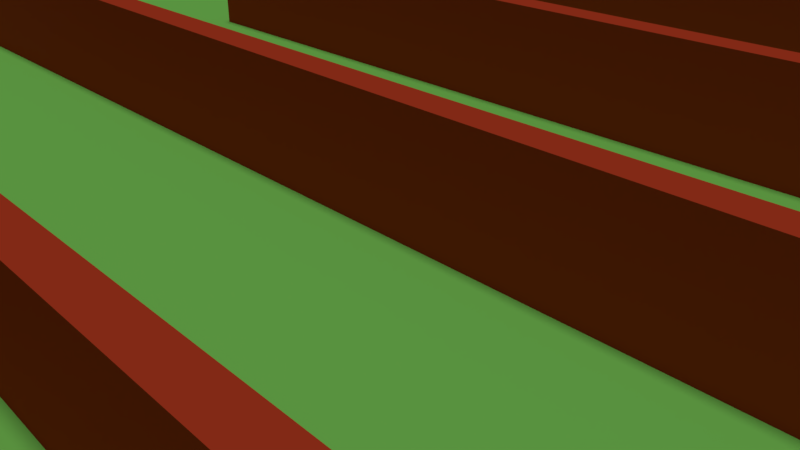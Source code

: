 # Source: square_maze_medium.blend  (saved by Blender 2.78.0; exported with 4.5.12 LTS)
import bpy
from mathutils import Matrix  # noqa: F401  (used for matrix-valued properties, if any)

bpy.ops.wm.read_factory_settings(use_empty=True)
scene = bpy.context.scene
scene.name = 'Scene'

# ---- collections
col_collection_1 = bpy.data.collections.new('Collection 1'); scene.collection.children.link(col_collection_1)
col_collection_2 = bpy.data.collections.new('Collection 2'); scene.collection.children.link(col_collection_2)
col_collection_2.hide_render = True
col_collection_2.hide_viewport = True

# ---- materials (node trees are filled in below, after node groups)
mat_woodt = bpy.data.materials.new('woodt')
mat_woodt.alpha_threshold = 0.0
mat_woodt.use_transparent_shadow = False
mat_woodt.diffuse_color = (0.6038, 0.06035, 0.02194, 1.0)
mat_woodt.roughness = 0.5
mat_grass = bpy.data.materials.new('grass')
mat_grass.alpha_threshold = 0.0
mat_grass.use_transparent_shadow = False
mat_grass.preview_render_type = 'CUBE'
mat_grass.diffuse_color = (0.2674, 0.8, 0.1406, 1.0)
mat_grass.specular_color = (1.0, 0.7679, 0.819)
mat_grass.roughness = 0.5
mat_grass.line_color = (0.0, 0.0, 0.0, 1.0)
mat_woodt_003 = bpy.data.materials.new('woodt.003')
mat_woodt_003.alpha_threshold = 0.0
mat_woodt_003.use_transparent_shadow = False
mat_woodt_003.diffuse_color = (0.6038, 0.06035, 0.02194, 1.0)
mat_woodt_003.roughness = 0.5
mat_woodt_004 = bpy.data.materials.new('woodt.004')
mat_woodt_004.alpha_threshold = 0.0
mat_woodt_004.use_transparent_shadow = False
mat_woodt_004.diffuse_color = (0.6038, 0.06035, 0.02194, 1.0)
mat_woodt_004.roughness = 0.5
mat_woodt_005 = bpy.data.materials.new('woodt.005')
mat_woodt_005.alpha_threshold = 0.0
mat_woodt_005.use_transparent_shadow = False
mat_woodt_005.diffuse_color = (0.6038, 0.06035, 0.02194, 1.0)
mat_woodt_005.roughness = 0.5
mat_woodt_006 = bpy.data.materials.new('woodt.006')
mat_woodt_006.alpha_threshold = 0.0
mat_woodt_006.use_transparent_shadow = False
mat_woodt_006.preview_render_type = 'CUBE'
mat_woodt_006.diffuse_color = (0.6038, 0.06035, 0.02194, 1.0)
mat_woodt_006.roughness = 0.5
mat_woodt_007 = bpy.data.materials.new('woodt.007')
mat_woodt_007.alpha_threshold = 0.0
mat_woodt_007.use_transparent_shadow = False
mat_woodt_007.diffuse_color = (0.6038, 0.06035, 0.02194, 1.0)
mat_woodt_007.roughness = 0.5
mat_woodt_008 = bpy.data.materials.new('woodt.008')
mat_woodt_008.alpha_threshold = 0.0
mat_woodt_008.use_transparent_shadow = False
mat_woodt_008.diffuse_color = (0.6038, 0.06035, 0.02194, 1.0)
mat_woodt_008.roughness = 0.5

# ---- material node trees

# ---- world
world_world = bpy.data.worlds.new('World'); scene.world = world_world
world_world.color = (0.05088, 0.05088, 0.05088)
world_world.use_sun_shadow = False
world_world.sun_shadow_jitter_overblur = 0.0
world_world.cycles.sampling_method = 'MANUAL'

# ---- cameras
cam_camera = bpy.data.cameras.new('Camera')
cam_camera.clip_end = 100.0
cam_camera.lens = 35.0
cam_camera.sensor_width = 32.0
cam_camera.sensor_height = 18.0
cam_camera.ortho_scale = 7.314
cam_camera.dof.focus_distance = 0.0
cam_camera.dof.aperture_fstop = 128.0

# ---- lights
light_sun = bpy.data.lights.new('Sun', 'SUN')
light_sun.transmission_factor = 0.0
light_sun.angle = 0.1993
light_sun.energy = 1.0
light_sun.shadow_buffer_clip_start = 0.5
light_sun.shadow_soft_size = 0.1
light_sun.shadow_cascade_max_distance = 1000.0

# ---- meshes
me_cube_001 = bpy.data.meshes.new('Cube.001')
me_cube_001.from_pydata([(-1.0, -1.0, -1.0), (-1.0, -1.0, 1.0), (-1.0, 1.0, -1.0), (-1.0, 1.0, 1.0), (1.0, -1.0, -1.0), (1.0, -1.0, 1.0), (1.0, 1.0, -1.0), (1.0, 1.0, 1.0)], [], [(0, 1, 3, 2), (2, 3, 7, 6), (6, 7, 5, 4), (4, 5, 1, 0), (2, 6, 4, 0), (7, 3, 1, 5)])
me_cube_001.materials.append(mat_woodt)
me_cube_001.use_remesh_preserve_volume = False
me_cube_001.use_remesh_preserve_attributes = False
me_cube_001.use_mirror_vertex_groups = False
me_cube_001.update()
me_cube_002 = bpy.data.meshes.new('Cube.002')
me_cube_002.from_pydata([(-1.0, -1.0, -1.0), (-1.0, -1.0, 1.0), (-1.0, 1.0, -1.0), (-1.0, 1.0, 1.0), (1.0, -1.0, -1.0), (1.0, -1.0, 1.0), (1.0, 1.0, -1.0), (1.0, 1.0, 1.0), (1.053, 1.0, 1.0), (1.053, 1.0, -1.0), (1.053, -1.0, -1.0), (1.053, -1.0, 1.0), (-1.053, 1.0, -1.0), (-1.053, -1.0, -1.0), (-1.053, -1.0, 1.0), (-1.053, 1.0, 1.0), (-1.0, -1.053, -1.0), (-1.0, -1.053, 1.0), (1.0, -1.053, 1.0), (1.0, -1.053, -1.0), (1.053, -1.053, 1.0), (1.053, -1.053, -1.0), (-1.053, -1.053, -1.0), (-1.053, -1.053, 1.0), (-1.0, 1.053, 1.0), (-1.0, 1.053, -1.0), (1.0, 1.053, -1.0), (1.0, 1.053, 1.0), (1.053, 1.053, 1.0), (1.053, 1.053, -1.0), (-1.053, 1.053, 1.0), (-1.053, 1.053, -1.0)], [], [(1, 3, 15, 14), (2, 12, 31, 25), (1, 14, 23, 17), (4, 10, 21, 19), (9, 8, 11, 10), (4, 6, 9, 10), (7, 5, 11, 8), (9, 6, 26, 29), (13, 14, 15, 12), (2, 0, 13, 12), (15, 3, 24, 30), (5, 1, 17, 18), (18, 19, 21, 20), (19, 18, 17, 16), (16, 17, 23, 22), (14, 13, 22, 23), (0, 4, 19, 16), (11, 5, 18, 20), (13, 0, 16, 22), (10, 11, 20, 21), (25, 24, 27, 26), (26, 27, 28, 29), (24, 25, 31, 30), (3, 7, 27, 24), (12, 15, 30, 31), (8, 9, 29, 28), (7, 8, 28, 27), (6, 2, 25, 26), (0, 1, 5, 4), (4, 5, 7, 6), (2, 3, 1, 0), (6, 7, 3, 2)])
me_cube_002.materials.append(mat_woodt)
me_cube_002.use_remesh_preserve_volume = False
me_cube_002.use_remesh_preserve_attributes = False
me_cube_002.use_mirror_vertex_groups = False
me_cube_002.update()
me_cube = bpy.data.meshes.new('Cube')
me_cube.from_pydata([(1.0, 1.0, -1.0), (1.0, -1.0, -1.0), (-1.0, -1.0, -1.0), (-1.0, 1.0, -1.0), (1.0, 1.0, 1.0), (1.0, -1.0, 1.0), (-1.0, -1.0, 1.0), (-1.0, 1.0, 1.0)], [], [(0, 1, 2, 3), (4, 7, 6, 5), (0, 4, 5, 1), (1, 5, 6, 2), (2, 6, 7, 3), (4, 0, 3, 7)])
me_cube.materials.append(mat_grass)
me_cube.use_remesh_preserve_volume = False
me_cube.use_remesh_preserve_attributes = False
me_cube.use_mirror_vertex_groups = False
me_cube.update()
me_cube_005 = bpy.data.meshes.new('Cube.005')
me_cube_005.from_pydata([(-1.0, -1.0, -1.0), (-1.0, -1.0, 1.0), (-1.0, 1.0, -1.0), (-1.0, 1.0, 1.0), (1.0, -1.0, -1.0), (1.0, -1.0, 1.0), (1.0, 1.0, -1.0), (1.0, 1.0, 1.0)], [], [(0, 1, 3, 2), (2, 3, 7, 6), (6, 7, 5, 4), (4, 5, 1, 0), (2, 6, 4, 0), (7, 3, 1, 5)])
me_cube_005.materials.append(mat_woodt_003)
me_cube_005.use_remesh_preserve_volume = False
me_cube_005.use_remesh_preserve_attributes = False
me_cube_005.use_mirror_vertex_groups = False
me_cube_005.update()
me_cube_006 = bpy.data.meshes.new('Cube.006')
me_cube_006.from_pydata([(-1.0, -1.0, -1.0), (-1.0, -1.0, 1.0), (-1.0, 1.0, -1.0), (-1.0, 1.0, 1.0), (1.0, -1.0, -1.0), (1.0, -1.0, 1.0), (1.0, 1.0, -1.0), (1.0, 1.0, 1.0)], [], [(0, 1, 3, 2), (2, 3, 7, 6), (6, 7, 5, 4), (4, 5, 1, 0), (2, 6, 4, 0), (7, 3, 1, 5)])
me_cube_006.materials.append(mat_woodt_004)
me_cube_006.use_remesh_preserve_volume = False
me_cube_006.use_remesh_preserve_attributes = False
me_cube_006.use_mirror_vertex_groups = False
me_cube_006.update()
me_cube_007 = bpy.data.meshes.new('Cube.007')
me_cube_007.from_pydata([(-1.0, -1.0, -1.0), (-1.0, -1.0, 1.0), (-1.0, 1.0, -1.0), (-1.0, 1.0, 1.0), (1.0, -1.0, -1.0), (1.0, -1.0, 1.0), (1.0, 1.0, -1.0), (1.0, 1.0, 1.0)], [], [(0, 1, 3, 2), (2, 3, 7, 6), (6, 7, 5, 4), (4, 5, 1, 0), (2, 6, 4, 0), (7, 3, 1, 5)])
me_cube_007.materials.append(mat_woodt_005)
me_cube_007.use_remesh_preserve_volume = False
me_cube_007.use_remesh_preserve_attributes = False
me_cube_007.use_mirror_vertex_groups = False
me_cube_007.update()
me_cube_008 = bpy.data.meshes.new('Cube.008')
me_cube_008.from_pydata([(-1.0, -1.0, -1.0), (-1.0, -1.0, 1.0), (-1.0, 1.0, -1.0), (-1.0, 1.0, 1.0), (1.0, -1.0, -1.0), (1.0, -1.0, 1.0), (1.0, 1.0, -1.0), (1.0, 1.0, 1.0)], [], [(0, 1, 3, 2), (2, 3, 7, 6), (6, 7, 5, 4), (4, 5, 1, 0), (2, 6, 4, 0), (7, 3, 1, 5)])
me_cube_008.materials.append(mat_woodt_006)
me_cube_008.use_remesh_preserve_volume = False
me_cube_008.use_remesh_preserve_attributes = False
me_cube_008.use_mirror_vertex_groups = False
me_cube_008.update()
me_cylinder_001 = bpy.data.meshes.new('Cylinder.001')
me_cylinder_001.from_pydata([(0.0, 1.0, -1.0), (0.0, 1.0, 1.0), (0.1951, 0.9808, -1.0), (0.1951, 0.9808, 1.0), (0.3827, 0.9239, -1.0), (0.3827, 0.9239, 1.0), (0.5556, 0.8315, -1.0), (0.5556, 0.8315, 1.0), (0.7071, 0.7071, -1.0), (0.7071, 0.7071, 1.0), (0.8315, 0.5556, -1.0), (0.8315, 0.5556, 1.0), (0.9239, 0.3827, -1.0), (0.9239, 0.3827, 1.0), (0.9808, 0.1951, -1.0), (0.9808, 0.1951, 1.0), (0.3827, -0.9239, -1.0), (0.3827, -0.9239, 1.0), (0.1951, -0.9808, -1.0), (0.1951, -0.9808, 1.0), (-3.258e-07, -1.0, -1.0), (-3.258e-07, -1.0, 1.0), (-0.1951, -0.9808, -1.0), (-0.1951, -0.9808, 1.0), (-0.3827, -0.9239, -1.0), (-0.3827, -0.9239, 1.0), (-0.5556, -0.8315, -1.0), (-0.5556, -0.8315, 1.0), (-0.7071, -0.7071, -1.0), (-0.7071, -0.7071, 1.0), (-0.8315, -0.5556, -1.0), (-0.8315, -0.5556, 1.0), (-0.9239, -0.3827, -1.0), (-0.9239, -0.3827, 1.0), (-0.9808, -0.1951, -1.0), (-0.9808, -0.1951, 1.0), (-1.0, 9.656e-07, -1.0), (-1.0, 9.656e-07, 1.0), (-0.9808, 0.1951, -1.0), (-0.9808, 0.1951, 1.0), (-0.9239, 0.3827, -1.0), (-0.9239, 0.3827, 1.0), (-0.8315, 0.5556, -1.0), (-0.8315, 0.5556, 1.0), (-0.7071, 0.7071, -1.0), (-0.7071, 0.7071, 1.0), (-0.5556, 0.8315, -1.0), (-0.5556, 0.8315, 1.0), (-0.3827, 0.9239, -1.0), (-0.3827, 0.9239, 1.0), (-0.1951, 0.9808, -1.0), (-0.1951, 0.9808, 1.0), (2.678e-09, 0.95, -1.0), (2.678e-09, 0.95, 1.0), (0.1853, 0.9317, -1.0), (0.1853, 0.9317, 1.0), (0.3635, 0.8777, -1.0), (0.3635, 0.8777, 1.0), (0.5278, 0.7899, -1.0), (0.5278, 0.7899, 1.0), (0.6718, 0.6718, -1.0), (0.6718, 0.6718, 1.0), (0.7899, 0.5278, -1.0), (0.7899, 0.5278, 1.0), (0.8777, 0.3635, -1.0), (0.8777, 0.3635, 1.0), (0.9317, 0.1853, -1.0), (0.9317, 0.1853, 1.0), (0.3635, -0.8777, -1.0), (0.3635, -0.8777, 1.0), (0.1853, -0.9317, -1.0), (0.1853, -0.9317, 1.0), (-3.069e-07, -0.95, -1.0), (-3.069e-07, -0.95, 1.0), (-0.1853, -0.9317, -1.0), (-0.1853, -0.9317, 1.0), (-0.3635, -0.8777, -1.0), (-0.3635, -0.8777, 1.0), (-0.5278, -0.7899, -1.0), (-0.5278, -0.7899, 1.0), (-0.6718, -0.6718, -1.0), (-0.6718, -0.6718, 1.0), (-0.7899, -0.5278, -1.0), (-0.7899, -0.5278, 1.0), (-0.8777, -0.3635, -1.0), (-0.8777, -0.3635, 1.0), (-0.9317, -0.1853, -1.0), (-0.9317, -0.1853, 1.0), (-0.95, 9.332e-07, -1.0), (-0.95, 9.332e-07, 1.0), (-0.9317, 0.1853, -1.0), (-0.9317, 0.1853, 1.0), (-0.8777, 0.3636, -1.0), (-0.8777, 0.3636, 1.0), (-0.7899, 0.5278, -1.0), (-0.7899, 0.5278, 1.0), (-0.6718, 0.6718, -1.0), (-0.6718, 0.6718, 1.0), (-0.5278, 0.7899, -1.0), (-0.5278, 0.7899, 1.0), (-0.3635, 0.8777, -1.0), (-0.3635, 0.8777, 1.0), (-0.1853, 0.9317, -1.0), (-0.1853, 0.9317, 1.0)], [], [(0, 1, 3, 2), (2, 3, 5, 4), (4, 5, 7, 6), (6, 7, 9, 8), (8, 9, 11, 10), (10, 11, 13, 12), (12, 13, 15, 14), (16, 17, 19, 18), (18, 19, 21, 20), (20, 21, 23, 22), (22, 23, 25, 24), (24, 25, 27, 26), (26, 27, 29, 28), (28, 29, 31, 30), (30, 31, 33, 32), (32, 33, 35, 34), (34, 35, 37, 36), (36, 37, 39, 38), (38, 39, 41, 40), (40, 41, 43, 42), (42, 43, 45, 44), (44, 45, 47, 46), (46, 47, 49, 48), (54, 56, 57, 55), (48, 49, 51, 50), (50, 51, 1, 0), (52, 54, 55, 53), (56, 58, 59, 57), (58, 60, 61, 59), (60, 62, 63, 61), (62, 64, 65, 63), (64, 66, 67, 65), (14, 15, 67, 66), (16, 68, 69, 17), (68, 70, 71, 69), (70, 72, 73, 71), (72, 74, 75, 73), (74, 76, 77, 75), (76, 78, 79, 77), (78, 80, 81, 79), (80, 82, 83, 81), (82, 84, 85, 83), (84, 86, 87, 85), (86, 88, 89, 87), (88, 90, 91, 89), (90, 92, 93, 91), (92, 94, 95, 93), (94, 96, 97, 95), (96, 98, 99, 97), (98, 100, 101, 99), (100, 102, 103, 101), (102, 52, 53, 103), (13, 65, 67, 15), (11, 63, 65, 13), (9, 61, 63, 11), (7, 59, 61, 9), (5, 57, 59, 7), (3, 55, 57, 5), (1, 53, 55, 3), (51, 103, 53, 1), (49, 101, 103, 51), (47, 99, 101, 49), (45, 97, 99, 47), (43, 95, 97, 45), (17, 69, 71, 19), (19, 71, 73, 21), (21, 73, 75, 23), (23, 75, 77, 25), (25, 77, 79, 27), (27, 79, 81, 29), (29, 81, 83, 31), (31, 83, 85, 33), (33, 85, 87, 35), (35, 87, 89, 37), (37, 89, 91, 39), (39, 91, 93, 41), (41, 93, 95, 43), (0, 52, 102, 50), (50, 102, 100, 48), (48, 100, 98, 46), (46, 98, 96, 44), (44, 96, 94, 42), (42, 94, 92, 40), (40, 92, 90, 38), (38, 90, 88, 36), (36, 88, 86, 34), (34, 86, 84, 32), (32, 84, 82, 30), (30, 82, 80, 28), (28, 80, 78, 26), (26, 78, 76, 24), (24, 76, 74, 22), (22, 74, 72, 20), (20, 72, 70, 18), (2, 54, 52, 0), (4, 56, 54, 2), (6, 58, 56, 4), (8, 60, 58, 6), (10, 62, 60, 8), (12, 64, 62, 10), (14, 66, 64, 12), (18, 70, 68, 16)])
me_cylinder_001.materials.append(mat_woodt_007)
me_cylinder_001.use_remesh_preserve_volume = False
me_cylinder_001.use_remesh_preserve_attributes = False
me_cylinder_001.use_mirror_vertex_groups = False
me_cylinder_001.update()
me_cylinder_002 = bpy.data.meshes.new('Cylinder.002')
me_cylinder_002.from_pydata([(0.0, 1.0, -1.0), (0.0, 1.0, 1.0), (0.1951, 0.9808, -1.0), (0.1951, 0.9808, 1.0), (0.3827, 0.9239, -1.0), (0.3827, 0.9239, 1.0), (0.5556, 0.8315, -1.0), (0.5556, 0.8315, 1.0), (0.7071, 0.7071, -1.0), (0.7071, 0.7071, 1.0), (0.8315, 0.5556, -1.0), (0.8315, 0.5556, 1.0), (0.9239, 0.3827, -1.0), (0.9239, 0.3827, 1.0), (0.9808, 0.1951, -1.0), (0.9808, 0.1951, 1.0), (0.3827, -0.9239, -1.0), (0.3827, -0.9239, 1.0), (0.1951, -0.9808, -1.0), (0.1951, -0.9808, 1.0), (-3.258e-07, -1.0, -1.0), (-3.258e-07, -1.0, 1.0), (-0.1951, -0.9808, -1.0), (-0.1951, -0.9808, 1.0), (-0.3827, -0.9239, -1.0), (-0.3827, -0.9239, 1.0), (-0.5556, -0.8315, -1.0), (-0.5556, -0.8315, 1.0), (-0.7071, -0.7071, -1.0), (-0.7071, -0.7071, 1.0), (-0.8315, -0.5556, -1.0), (-0.8315, -0.5556, 1.0), (-0.9239, -0.3827, -1.0), (-0.9239, -0.3827, 1.0), (-0.9808, -0.1951, -1.0), (-0.9808, -0.1951, 1.0), (-1.0, 9.656e-07, -1.0), (-1.0, 9.656e-07, 1.0), (-0.9808, 0.1951, -1.0), (-0.9808, 0.1951, 1.0), (-0.9239, 0.3827, -1.0), (-0.9239, 0.3827, 1.0), (-0.8315, 0.5556, -1.0), (-0.8315, 0.5556, 1.0), (-0.7071, 0.7071, -1.0), (-0.7071, 0.7071, 1.0), (-0.5556, 0.8315, -1.0), (-0.5556, 0.8315, 1.0), (-0.3827, 0.9239, -1.0), (-0.3827, 0.9239, 1.0), (-0.1951, 0.9808, -1.0), (-0.1951, 0.9808, 1.0), (2.678e-09, 0.95, -1.0), (2.678e-09, 0.95, 1.0), (0.1853, 0.9317, -1.0), (0.1853, 0.9317, 1.0), (0.3635, 0.8777, -1.0), (0.3635, 0.8777, 1.0), (0.5278, 0.7899, -1.0), (0.5278, 0.7899, 1.0), (0.6718, 0.6718, -1.0), (0.6718, 0.6718, 1.0), (0.7899, 0.5278, -1.0), (0.7899, 0.5278, 1.0), (0.8777, 0.3635, -1.0), (0.8777, 0.3635, 1.0), (0.9317, 0.1853, -1.0), (0.9317, 0.1853, 1.0), (0.3635, -0.8777, -1.0), (0.3635, -0.8777, 1.0), (0.1853, -0.9317, -1.0), (0.1853, -0.9317, 1.0), (-3.069e-07, -0.95, -1.0), (-3.069e-07, -0.95, 1.0), (-0.1853, -0.9317, -1.0), (-0.1853, -0.9317, 1.0), (-0.3635, -0.8777, -1.0), (-0.3635, -0.8777, 1.0), (-0.5278, -0.7899, -1.0), (-0.5278, -0.7899, 1.0), (-0.6718, -0.6718, -1.0), (-0.6718, -0.6718, 1.0), (-0.7899, -0.5278, -1.0), (-0.7899, -0.5278, 1.0), (-0.8777, -0.3635, -1.0), (-0.8777, -0.3635, 1.0), (-0.9317, -0.1853, -1.0), (-0.9317, -0.1853, 1.0), (-0.95, 9.332e-07, -1.0), (-0.95, 9.332e-07, 1.0), (-0.9317, 0.1853, -1.0), (-0.9317, 0.1853, 1.0), (-0.8777, 0.3636, -1.0), (-0.8777, 0.3636, 1.0), (-0.7899, 0.5278, -1.0), (-0.7899, 0.5278, 1.0), (-0.6718, 0.6718, -1.0), (-0.6718, 0.6718, 1.0), (-0.5278, 0.7899, -1.0), (-0.5278, 0.7899, 1.0), (-0.3635, 0.8777, -1.0), (-0.3635, 0.8777, 1.0), (-0.1853, 0.9317, -1.0), (-0.1853, 0.9317, 1.0)], [], [(0, 1, 3, 2), (2, 3, 5, 4), (4, 5, 7, 6), (6, 7, 9, 8), (8, 9, 11, 10), (10, 11, 13, 12), (12, 13, 15, 14), (16, 17, 19, 18), (18, 19, 21, 20), (20, 21, 23, 22), (22, 23, 25, 24), (24, 25, 27, 26), (26, 27, 29, 28), (28, 29, 31, 30), (30, 31, 33, 32), (32, 33, 35, 34), (34, 35, 37, 36), (36, 37, 39, 38), (38, 39, 41, 40), (40, 41, 43, 42), (42, 43, 45, 44), (44, 45, 47, 46), (46, 47, 49, 48), (54, 56, 57, 55), (48, 49, 51, 50), (50, 51, 1, 0), (52, 54, 55, 53), (56, 58, 59, 57), (58, 60, 61, 59), (60, 62, 63, 61), (62, 64, 65, 63), (64, 66, 67, 65), (14, 15, 67, 66), (16, 68, 69, 17), (68, 70, 71, 69), (70, 72, 73, 71), (72, 74, 75, 73), (74, 76, 77, 75), (76, 78, 79, 77), (78, 80, 81, 79), (80, 82, 83, 81), (82, 84, 85, 83), (84, 86, 87, 85), (86, 88, 89, 87), (88, 90, 91, 89), (90, 92, 93, 91), (92, 94, 95, 93), (94, 96, 97, 95), (96, 98, 99, 97), (98, 100, 101, 99), (100, 102, 103, 101), (102, 52, 53, 103), (13, 65, 67, 15), (11, 63, 65, 13), (9, 61, 63, 11), (7, 59, 61, 9), (5, 57, 59, 7), (3, 55, 57, 5), (1, 53, 55, 3), (51, 103, 53, 1), (49, 101, 103, 51), (47, 99, 101, 49), (45, 97, 99, 47), (43, 95, 97, 45), (17, 69, 71, 19), (19, 71, 73, 21), (21, 73, 75, 23), (23, 75, 77, 25), (25, 77, 79, 27), (27, 79, 81, 29), (29, 81, 83, 31), (31, 83, 85, 33), (33, 85, 87, 35), (35, 87, 89, 37), (37, 89, 91, 39), (39, 91, 93, 41), (41, 93, 95, 43), (0, 52, 102, 50), (50, 102, 100, 48), (48, 100, 98, 46), (46, 98, 96, 44), (44, 96, 94, 42), (42, 94, 92, 40), (40, 92, 90, 38), (38, 90, 88, 36), (36, 88, 86, 34), (34, 86, 84, 32), (32, 84, 82, 30), (30, 82, 80, 28), (28, 80, 78, 26), (26, 78, 76, 24), (24, 76, 74, 22), (22, 74, 72, 20), (20, 72, 70, 18), (2, 54, 52, 0), (4, 56, 54, 2), (6, 58, 56, 4), (8, 60, 58, 6), (10, 62, 60, 8), (12, 64, 62, 10), (14, 66, 64, 12), (18, 70, 68, 16)])
me_cylinder_002.materials.append(mat_woodt_008)
me_cylinder_002.use_remesh_preserve_volume = False
me_cylinder_002.use_remesh_preserve_attributes = False
me_cylinder_002.use_mirror_vertex_groups = False
me_cylinder_002.update()

# ---- objects
ob_sun = bpy.data.objects.new('Sun', light_sun)
ob_cube_002 = bpy.data.objects.new('Cube.002', me_cube_001)
ob_cube_001 = bpy.data.objects.new('Cube.001', me_cube_002)
ob_cube = bpy.data.objects.new('Cube', me_cube)
ob_camera = bpy.data.objects.new('Camera', cam_camera)
ob_cube_003 = bpy.data.objects.new('Cube.003', me_cube_005)
ob_cube_004 = bpy.data.objects.new('Cube.004', me_cube_006)
ob_cube_005 = bpy.data.objects.new('Cube.005', me_cube_007)
ob_cube_006 = bpy.data.objects.new('Cube.006', me_cube_008)
ob_cylinder_001 = bpy.data.objects.new('Cylinder.001', me_cylinder_001)
ob_cylinder_002 = bpy.data.objects.new('Cylinder.002', me_cylinder_002)

# ---- transforms, parenting, visibility, modifiers, constraints
ob_sun.location = (-3.146, 5.57, 34.4)
ob_sun.lineart.crease_threshold = 0.0
ob_cube_002.location = (3.611, 15.28, 1.0)
ob_cube_002.scale = (15.13, 0.25, 1.0)
ob_cube_002.lineart.crease_threshold = 0.0
ob_cube_001.location = (-0.4821, -0.1044, 1.0)
ob_cube_001.scale = (19.0, 19.0, 1.0)
ob_cube_001.lineart.crease_threshold = 0.0
ob_cube.location = (-0.4821, -0.1044, 0.0)
ob_cube.scale = (20.0, 20.0, 0.1)
ob_cube.lock_rotations_4d = False
ob_cube.empty_display_type = 'ARROWS'
ob_cube.lineart.crease_threshold = 0.0
ob_camera.location = (7.481, -6.508, 5.344)
ob_camera.rotation_euler = (1.109, 0.0, 0.8149)
ob_camera.lock_rotations_4d = False
ob_camera.empty_display_type = 'ARROWS'
ob_camera.color = (0.0, 0.0, 0.0, 0.0)
ob_camera.display_type = 'WIRE'
ob_camera.lineart.crease_threshold = 0.0
ob_cube_003.location = (3.611, 10.8, 1.0)
ob_cube_003.scale = (15.13, 0.25, 1.0)
ob_cube_003.lineart.crease_threshold = 0.0
ob_cube_004.location = (3.611, 5.736, 1.0)
ob_cube_004.scale = (15.13, 0.25, 1.0)
ob_cube_004.lineart.crease_threshold = 0.0
ob_cube_005.location = (-4.823, 0.6096, 1.0)
ob_cube_005.scale = (15.13, 0.25, 1.0)
ob_cube_005.lineart.crease_threshold = 0.0
ob_cube_006.location = (3.617, -4.388, 1.0)
ob_cube_006.scale = (15.13, 0.25, 1.0)
ob_cube_006.lineart.crease_threshold = 0.0
ob_cylinder_001.location = (10.12, -11.5, 1.1)
ob_cylinder_001.scale = (5.0, 5.0, 1.0)
ob_cylinder_001.lineart.crease_threshold = 0.0
ob_cylinder_002.location = (-3.02, -11.5, 1.1)
ob_cylinder_002.rotation_euler = (0.0, -0.0, -2.978)
ob_cylinder_002.scale = (5.0, 5.0, 1.0)
ob_cylinder_002.lineart.crease_threshold = 0.0

# ---- collection membership
col_collection_1.objects.link(ob_sun)
col_collection_1.objects.link(ob_cube_002)
col_collection_1.objects.link(ob_cube_001)
col_collection_1.objects.link(ob_cube)
col_collection_1.objects.link(ob_camera)
col_collection_1.objects.link(ob_cube_003)
col_collection_1.objects.link(ob_cube_004)
col_collection_1.objects.link(ob_cube_005)
col_collection_1.objects.link(ob_cube_006)
col_collection_1.objects.link(ob_cylinder_001)
col_collection_1.objects.link(ob_cylinder_002)
col_collection_2.objects.link(ob_cube_001)

# ---- scene / render settings (as saved in the file)
scene.camera = ob_camera
scene.frame_start = 1; scene.frame_end = 250; scene.frame_set(1)
scene.render.engine = 'BLENDER_EEVEE_NEXT'
scene.render.resolution_percentage = 50
scene.render.dither_intensity = 0.0
scene.cycles.use_denoising = False
scene.cycles.samples = 128
scene.cycles.sampling_pattern = 'TABULATED_SOBOL'
scene.cycles.light_sampling_threshold = 0.0
scene.cycles.use_adaptive_sampling = False
scene.cycles.use_light_tree = False
scene.cycles.blur_glossy = 0.0
scene.cycles.sample_clamp_indirect = 0.0
scene.view_settings.view_transform = 'Standard'
bpy.context.view_layer.update()
